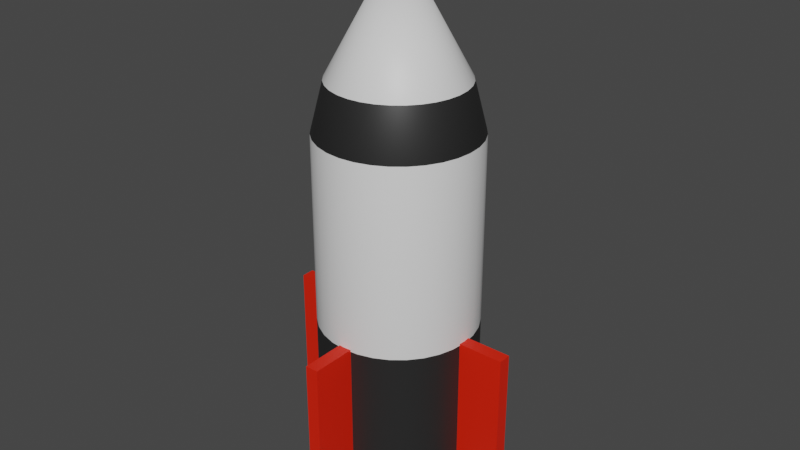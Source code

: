 # Source: Missile.blend  (saved by Blender 3.5.10; exported with 4.5.12 LTS)
import bpy
from mathutils import Matrix  # noqa: F401  (used for matrix-valued properties, if any)

bpy.ops.wm.read_factory_settings(use_empty=True)
scene = bpy.context.scene
scene.name = 'Scene'

# ---- collections
col_collection = bpy.data.collections.new('Collection'); scene.collection.children.link(col_collection)

# ---- materials (node trees are filled in below, after node groups)
mat_material = bpy.data.materials.new('Material')
mat_material.alpha_threshold = 0.0
mat_material.use_transparent_shadow = False
mat_material.roughness = 0.5
mat_material.line_color = (0.0, 0.0, 0.0, 1.0)
mat_material_001 = bpy.data.materials.new('Material.001')
mat_material_001.use_transparent_shadow = False
mat_material_002 = bpy.data.materials.new('Material.002')
mat_material_002.use_transparent_shadow = False

# ---- material node trees
mat_material.use_nodes = True; mat_material.node_tree.nodes.clear()
_N = mat_material.node_tree.nodes; _L = mat_material.node_tree.links
n0 = _N.new('ShaderNodeOutputMaterial'); n0.name = 'Material Output'; n0.location = (300, 300)
n1 = _N.new('ShaderNodeBsdfPrincipled'); n1.name = 'Principled BSDF'; n1.location = (10, 300)
n1.distribution = 'GGX'
n1.subsurface_method = 'RANDOM_WALK_SKIN'
n1.inputs[3].default_value = 1.45
n1.inputs[27].default_value = (0.0, 0.0, 0.0, 1.0)
n1.inputs[28].default_value = 1.0
_L.new(n1.outputs[0], n0.inputs[0])
n0.is_active_output = True
mat_material_001.use_nodes = True; mat_material_001.node_tree.nodes.clear()
_N = mat_material_001.node_tree.nodes; _L = mat_material_001.node_tree.links
n0 = _N.new('ShaderNodeBsdfPrincipled'); n0.name = 'Principled BSDF'; n0.location = (10, 300)
n0.distribution = 'GGX'
n0.subsurface_method = 'RANDOM_WALK_SKIN'
n0.inputs[0].default_value = (0.01885, 0.01885, 0.01885, 1.0)
n0.inputs[3].default_value = 1.45
n0.inputs[27].default_value = (0.0, 0.0, 0.0, 1.0)
n0.inputs[28].default_value = 1.0
n1 = _N.new('ShaderNodeOutputMaterial'); n1.name = 'Material Output'; n1.location = (300, 300)
_L.new(n0.outputs[0], n1.inputs[0])
n1.is_active_output = True
mat_material_002.use_nodes = True; mat_material_002.node_tree.nodes.clear()
_N = mat_material_002.node_tree.nodes; _L = mat_material_002.node_tree.links
n0 = _N.new('ShaderNodeBsdfPrincipled'); n0.name = 'Principled BSDF'; n0.location = (10, 300)
n0.distribution = 'GGX'
n0.subsurface_method = 'RANDOM_WALK_SKIN'
n0.inputs[0].default_value = (0.8, 0.01421, 0.0, 1.0)
n0.inputs[3].default_value = 1.45
n0.inputs[27].default_value = (0.0, 0.0, 0.0, 1.0)
n0.inputs[28].default_value = 1.0
n1 = _N.new('ShaderNodeOutputMaterial'); n1.name = 'Material Output'; n1.location = (300, 300)
_L.new(n0.outputs[0], n1.inputs[0])
n1.is_active_output = True

# ---- world
world_world = bpy.data.worlds.new('World'); scene.world = world_world
world_world.use_nodes = True; world_world.node_tree.nodes.clear()
_N = world_world.node_tree.nodes; _L = world_world.node_tree.links
n0 = _N.new('ShaderNodeOutputWorld'); n0.name = 'World Output'; n0.location = (300, 300)
n1 = _N.new('ShaderNodeBackground'); n1.name = 'Background'; n1.location = (10, 300)
n1.inputs[0].default_value = (0.05088, 0.05088, 0.05088, 1.0)
_L.new(n1.outputs[0], n0.inputs[0])
n0.is_active_output = True
world_world.color = (0.05088, 0.05088, 0.05088)
world_world.use_sun_shadow = False
world_world.sun_shadow_jitter_overblur = 0.0

# ---- meshes
me_cube = bpy.data.meshes.new('Cube')
me_cube.from_pydata([(0.2723, 0.6574, -2.409), (0.1388, 0.6979, -2.409), (0.0, 0.7115, -2.409), (0.3953, 0.5916, -2.409), (0.5031, 0.5031, -2.409), (0.5916, 0.3953, -2.409), (0.6574, 0.2723, -2.409), (0.6979, 0.1388, -2.409), (0.7115, 0.0, -2.409), (0.6979, -0.1388, -2.409), (0.6574, -0.2723, -2.409), (0.5916, -0.3953, -2.409), (0.5031, -0.5031, -2.409), (0.3953, -0.5916, -2.409), (0.2723, -0.6574, -2.409), (0.1388, -0.6979, -2.409), (0.0, -0.7115, -2.409), (-0.1388, -0.6979, -2.409), (-0.2723, -0.6574, -2.409), (-0.3953, -0.5916, -2.409), (-0.5031, -0.5031, -2.409), (-0.5916, -0.3953, -2.409), (-0.6574, -0.2723, -2.409), (-0.6979, -0.1388, -2.409), (-0.7115, 0.0, -2.409), (-0.6979, 0.1388, -2.409), (-0.6574, 0.2723, -2.409), (-0.5916, 0.3953, -2.409), (-0.5031, 0.5031, -2.409), (-0.3953, 0.5916, -2.409), (-0.2723, 0.6574, -2.409), (-0.1388, 0.6979, -2.409), (3.446e-08, 1.49e-08, 4.283), (0.1951, 0.9808, 2.123), (0.1642, 0.8255, 2.743), (0.0, 1.0, 2.123), (5.455e-09, 0.8417, 2.743), (0.3221, 0.7776, 2.743), (0.3827, 0.9239, 2.123), (0.4676, 0.6999, 2.743), (0.5556, 0.8315, 2.123), (0.5952, 0.5952, 2.743), (0.7071, 0.7071, 2.123), (0.6999, 0.4676, 2.743), (0.8315, 0.5556, 2.123), (0.7776, 0.3221, 2.743), (0.9239, 0.3827, 2.123), (0.8255, 0.1642, 2.743), (0.9808, 0.1951, 2.123), (0.8417, 2.359e-09, 2.743), (1.0, 0.0, 2.123), (0.8255, -0.1642, 2.743), (0.9808, -0.1951, 2.123), (0.7776, -0.3221, 2.743), (0.9239, -0.3827, 2.123), (0.6999, -0.4676, 2.743), (0.8315, -0.5556, 2.123), (0.5952, -0.5952, 2.743), (0.7071, -0.7071, 2.123), (0.4676, -0.6999, 2.743), (0.5556, -0.8315, 2.123), (0.3221, -0.7776, 2.743), (0.3827, -0.9239, 2.123), (0.1642, -0.8255, 2.743), (0.1951, -0.9808, 2.123), (5.455e-09, -0.8417, 2.743), (0.0, -1.0, 2.123), (-0.1642, -0.8255, 2.743), (-0.1951, -0.9808, 2.123), (-0.3221, -0.7776, 2.743), (-0.3827, -0.9239, 2.123), (-0.4676, -0.6999, 2.743), (-0.5556, -0.8315, 2.123), (-0.5952, -0.5952, 2.743), (-0.7071, -0.7071, 2.123), (-0.6999, -0.4676, 2.743), (-0.8315, -0.5556, 2.123), (-0.7776, -0.3221, 2.743), (-0.9239, -0.3827, 2.123), (-0.8255, -0.1642, 2.743), (-0.9808, -0.1951, 2.123), (-0.8417, 2.359e-09, 2.743), (-1.0, 0.0, 2.123), (-0.8255, 0.1642, 2.743), (-0.9808, 0.1951, 2.123), (-0.7776, 0.3221, 2.743), (-0.9239, 0.3827, 2.123), (-0.6999, 0.4676, 2.743), (-0.8315, 0.5556, 2.123), (-0.5952, 0.5952, 2.743), (-0.7071, 0.7071, 2.123), (-0.4676, 0.6999, 2.743), (-0.5556, 0.8315, 2.123), (-0.3221, 0.7776, 2.743), (-0.3827, 0.9239, 2.123), (-0.1642, 0.8255, 2.743), (-0.1951, 0.9808, 2.123), (0.1951, 0.9808, -2.203), (0.1951, 0.9808, -0.293), (0.3827, 0.9239, -0.293), (0.3827, 0.9239, -2.203), (0.0, 1.0, -2.203), (0.0, 1.0, -0.293), (-0.1951, 0.9808, -2.203), (-0.1951, 0.9808, -0.293), (0.5556, 0.8315, -0.293), (0.5556, 0.8315, -2.203), (0.7071, 0.7071, -0.293), (0.7071, 0.7071, -2.203), (0.8315, 0.5556, -0.293), (0.8315, 0.5556, -2.203), (0.9239, 0.3827, -0.293), (0.9239, 0.3827, -2.203), (0.9808, 0.1951, -0.293), (0.9808, 0.1951, -2.203), (1.0, 0.0, -0.293), (1.0, 0.0, -2.203), (0.9808, -0.1951, -0.293), (0.9808, -0.1951, -2.203), (0.9239, -0.3827, -0.293), (0.9239, -0.3827, -2.203), (0.8315, -0.5556, -0.293), (0.8315, -0.5556, -2.203), (0.7071, -0.7071, -0.293), (0.7071, -0.7071, -2.203), (0.5556, -0.8315, -0.293), (0.5556, -0.8315, -2.203), (0.3827, -0.9239, -0.293), (0.3827, -0.9239, -2.203), (0.1951, -0.9808, -0.293), (0.1951, -0.9808, -2.203), (0.0, -1.0, -0.293), (0.0, -1.0, -2.203), (-0.1951, -0.9808, -0.293), (-0.1951, -0.9808, -2.203), (-0.3827, -0.9239, -0.293), (-0.3827, -0.9239, -2.203), (-0.5556, -0.8315, -0.293), (-0.5556, -0.8315, -2.203), (-0.7071, -0.7071, -0.293), (-0.7071, -0.7071, -2.203), (-0.8315, -0.5556, -0.293), (-0.8315, -0.5556, -2.203), (-0.9239, -0.3827, -0.293), (-0.9239, -0.3827, -2.203), (-0.9808, -0.1951, -0.293), (-0.9808, -0.1951, -2.203), (-1.0, 0.0, -0.293), (-1.0, 0.0, -2.203), (-0.9808, 0.1951, -0.293), (-0.9808, 0.1951, -2.203), (-0.9239, 0.3827, -0.293), (-0.9239, 0.3827, -2.203), (-0.8315, 0.5556, -0.293), (-0.8315, 0.5556, -2.203), (-0.7071, 0.7071, -0.293), (-0.7071, 0.7071, -2.203), (-0.5556, 0.8315, -0.293), (-0.5556, 0.8315, -2.203), (-0.3827, 0.9239, -0.293), (-0.3827, 0.9239, -2.203), (0.0, 1.0, -2.409), (0.1951, 0.9808, -2.409), (0.3827, 0.9239, -2.409), (0.5556, 0.8315, -2.409), (0.7071, 0.7071, -2.409), (0.8315, 0.5556, -2.409), (0.9239, 0.3827, -2.409), (0.9808, 0.1951, -2.409), (1.0, 0.0, -2.409), (0.9808, -0.1951, -2.409), (0.9239, -0.3827, -2.409), (0.8315, -0.5556, -2.409), (0.7071, -0.7071, -2.409), (0.5556, -0.8315, -2.409), (0.3827, -0.9239, -2.409), (0.1951, -0.9808, -2.409), (0.0, -1.0, -2.409), (-0.1951, -0.9808, -2.409), (-0.3827, -0.9239, -2.409), (-0.5556, -0.8315, -2.409), (-0.7071, -0.7071, -2.409), (-0.8315, -0.5556, -2.409), (-0.9239, -0.3827, -2.409), (-0.9808, -0.1951, -2.409), (-1.0, 0.0, -2.409), (-0.9808, 0.1951, -2.409), (-0.9239, 0.3827, -2.409), (-0.8315, 0.5556, -2.409), (-0.7071, 0.7071, -2.409), (-0.5556, 0.8315, -2.409), (-0.3827, 0.9239, -2.409), (-0.1951, 0.9808, -2.409), (-9.641e-09, 0.7115, -2.292), (0.1388, 0.6979, -2.292), (0.2723, 0.6574, -2.292), (0.3953, 0.5916, -2.292), (0.5031, 0.5031, -2.292), (0.5916, 0.3953, -2.292), (0.6574, 0.2723, -2.292), (0.6979, 0.1388, -2.292), (0.7115, 0.0, -2.292), (0.6979, -0.1388, -2.292), (0.6574, -0.2723, -2.292), (0.5916, -0.3953, -2.292), (0.5031, -0.5031, -2.292), (0.3953, -0.5916, -2.292), (0.2723, -0.6574, -2.292), (0.1388, -0.6979, -2.292), (-9.641e-09, -0.7115, -2.292), (-0.1388, -0.6979, -2.292), (-0.2723, -0.6574, -2.292), (-0.3953, -0.5916, -2.292), (-0.5031, -0.5031, -2.292), (-0.5916, -0.3953, -2.292), (-0.6574, -0.2723, -2.292), (-0.6979, -0.1388, -2.292), (-0.7115, 0.0, -2.292), (-0.6979, 0.1388, -2.292), (-0.6574, 0.2723, -2.292), (-0.5916, 0.3953, -2.292), (-0.5031, 0.5031, -2.292), (-0.3953, 0.5916, -2.292), (-0.2723, 0.6574, -2.292), (-0.1388, 0.6979, -2.292)], [], [(104, 96, 35, 102), (34, 36, 32), (39, 37, 32), (41, 39, 32), (43, 41, 32), (45, 43, 32), (47, 45, 32), (49, 47, 32), (51, 49, 32), (53, 51, 32), (55, 53, 32), (57, 55, 32), (59, 57, 32), (61, 59, 32), (63, 61, 32), (65, 63, 32), (67, 65, 32), (69, 67, 32), (71, 69, 32), (73, 71, 32), (75, 73, 32), (77, 75, 32), (79, 77, 32), (81, 79, 32), (83, 81, 32), (85, 83, 32), (87, 85, 32), (89, 87, 32), (91, 89, 32), (93, 91, 32), (147, 82, 84, 149), (95, 93, 32), (36, 95, 32), (4, 5, 198, 197), (121, 56, 58, 123), (139, 74, 76, 141), (157, 92, 94, 159), (113, 48, 50, 115), (131, 66, 68, 133), (149, 84, 86, 151), (105, 40, 42, 107), (123, 58, 60, 125), (141, 76, 78, 143), (159, 94, 96, 104), (115, 50, 52, 117), (133, 68, 70, 135), (151, 86, 88, 153), (107, 42, 44, 109), (125, 60, 62, 127), (143, 78, 80, 145), (117, 52, 54, 119), (135, 70, 72, 137), (153, 88, 90, 155), (98, 33, 38, 99), (109, 44, 46, 111), (127, 62, 64, 129), (145, 80, 82, 147), (99, 38, 40, 105), (102, 35, 33, 98), (119, 54, 56, 121), (137, 72, 74, 139), (155, 90, 92, 157), (111, 46, 48, 113), (129, 64, 66, 131), (38, 33, 34, 37), (33, 35, 36, 34), (40, 38, 37, 39), (42, 40, 39, 41), (44, 42, 41, 43), (46, 44, 43, 45), (48, 46, 45, 47), (50, 48, 47, 49), (52, 50, 49, 51), (54, 52, 51, 53), (56, 54, 53, 55), (58, 56, 55, 57), (60, 58, 57, 59), (62, 60, 59, 61), (64, 62, 61, 63), (66, 64, 63, 65), (68, 66, 65, 67), (70, 68, 67, 69), (72, 70, 69, 71), (74, 72, 71, 73), (76, 74, 73, 75), (78, 76, 75, 77), (80, 78, 77, 79), (82, 80, 79, 81), (84, 82, 81, 83), (86, 84, 83, 85), (88, 86, 85, 87), (90, 88, 87, 89), (92, 90, 89, 91), (94, 92, 91, 93), (96, 94, 93, 95), (35, 96, 95, 36), (37, 34, 32), (176, 130, 132, 177), (130, 129, 131, 132), (167, 112, 114, 168), (112, 111, 113, 114), (189, 156, 158, 190), (156, 155, 157, 158), (180, 138, 140, 181), (138, 137, 139, 140), (171, 120, 122, 172), (120, 119, 121, 122), (161, 101, 97, 162), (101, 102, 98, 97), (163, 100, 106, 164), (100, 99, 105, 106), (184, 146, 148, 185), (146, 145, 147, 148), (175, 128, 130, 176), (128, 127, 129, 130), (166, 110, 112, 167), (110, 109, 111, 112), (162, 97, 100, 163), (97, 98, 99, 100), (188, 154, 156, 189), (154, 153, 155, 156), (179, 136, 138, 180), (136, 135, 137, 138), (170, 118, 120, 171), (118, 117, 119, 120), (183, 144, 146, 184), (144, 143, 145, 146), (174, 126, 128, 175), (126, 125, 127, 128), (165, 108, 110, 166), (108, 107, 109, 110), (187, 152, 154, 188), (152, 151, 153, 154), (178, 134, 136, 179), (134, 133, 135, 136), (169, 116, 118, 170), (116, 115, 117, 118), (191, 160, 103, 192), (160, 159, 104, 103), (182, 142, 144, 183), (142, 141, 143, 144), (173, 124, 126, 174), (124, 123, 125, 126), (164, 106, 108, 165), (106, 105, 107, 108), (186, 150, 152, 187), (150, 149, 151, 152), (177, 132, 134, 178), (132, 131, 133, 134), (168, 114, 116, 169), (114, 113, 115, 116), (190, 158, 160, 191), (158, 157, 159, 160), (181, 140, 142, 182), (140, 139, 141, 142), (172, 122, 124, 173), (122, 121, 123, 124), (185, 148, 150, 186), (148, 147, 149, 150), (192, 103, 101, 161), (103, 104, 102, 101), (1, 2, 161, 162), (0, 1, 162, 163), (3, 0, 163, 164), (4, 3, 164, 165), (5, 4, 165, 166), (6, 5, 166, 167), (7, 6, 167, 168), (8, 7, 168, 169), (9, 8, 169, 170), (10, 9, 170, 171), (11, 10, 171, 172), (12, 11, 172, 173), (13, 12, 173, 174), (14, 13, 174, 175), (15, 14, 175, 176), (16, 15, 176, 177), (17, 16, 177, 178), (18, 17, 178, 179), (19, 18, 179, 180), (20, 19, 180, 181), (21, 20, 181, 182), (22, 21, 182, 183), (23, 22, 183, 184), (24, 23, 184, 185), (25, 24, 185, 186), (26, 25, 186, 187), (27, 26, 187, 188), (28, 27, 188, 189), (29, 28, 189, 190), (30, 29, 190, 191), (31, 30, 191, 192), (2, 31, 192, 161), (194, 195, 196, 197, 198, 199, 200, 201, 202, 203, 204, 205, 206, 207, 208, 209, 210, 211, 212, 213, 214, 215, 216, 217, 218, 219, 220, 221, 222, 223, 224, 193), (31, 2, 193, 224), (18, 19, 212, 211), (5, 6, 199, 198), (19, 20, 213, 212), (6, 7, 200, 199), (20, 21, 214, 213), (7, 8, 201, 200), (21, 22, 215, 214), (8, 9, 202, 201), (22, 23, 216, 215), (9, 10, 203, 202), (23, 24, 217, 216), (10, 11, 204, 203), (24, 25, 218, 217), (11, 12, 205, 204), (25, 26, 219, 218), (12, 13, 206, 205), (26, 27, 220, 219), (13, 14, 207, 206), (2, 1, 194, 193), (27, 28, 221, 220), (14, 15, 208, 207), (1, 0, 195, 194), (28, 29, 222, 221), (15, 16, 209, 208), (0, 3, 196, 195), (29, 30, 223, 222), (16, 17, 210, 209), (3, 4, 197, 196), (30, 31, 224, 223), (17, 18, 211, 210)])
me_cube.polygons.foreach_set('use_smooth', [True] * 225)
me_cube.polygons.foreach_set('material_index', [0, 0, 0, 0, 0, 0, 0, 0, 0, 0, 0, 0, 0, 0, 0, 0, 0, 0, 0, 0, 0, 0, 0, 0, 0, 0, 0, 0, 0, 0, 0, 0, 0, 0, 0, 0, 0, 0, 0, 0, 0, 0, 0, 0, 0, 0, 0, 0, 0, 0, 0, 0, 0, 0, 0, 0, 0, 0, 0, 0, 0, 0, 0, 0, 1, 1, 1, 1, 1, 1, 1, 1, 1, 1, 1, 1, 1, 1, 1, 1, 1, 1, 1, 1, 1, 1, 1, 1, 1, 1, 1, 1, 1, 1, 1, 1, 0, 0, 1, 0, 1, 0, 1, 0, 1, 0, 1, 0, 1, 0, 1, 0, 1, 0, 1, 0, 1, 0, 1, 0, 1, 0, 1, 0, 1, 0, 1, 0, 1, 0, 1, 0, 1, 0, 1, 0, 1, 0, 1, 0, 1, 0, 1, 0, 1, 0, 1, 0, 1, 0, 1, 0, 1, 0, 1, 0, 1, 0, 1, 0, 1, 0, 0, 0, 0, 0, 0, 0, 0, 0, 0, 0, 0, 0, 0, 0, 0, 0, 0, 0, 0, 0, 0, 0, 0, 0, 0, 0, 0, 0, 0, 0, 0, 0, 0, 0, 0, 0, 0, 0, 0, 0, 0, 0, 0, 0, 0, 0, 0, 0, 0, 0, 0, 0, 0, 0, 0, 0, 0, 0, 0, 0, 0, 0, 0])
_uv = me_cube.uv_layers.new(name='UVMap')
_uv.uv.foreach_set('vector', [0.03125, 0.8107, 0.03125, 0.9661, 0.0, 0.9661, 0.0, 0.8107, 0.9688, 1.0, 0.9951, 1.0, 0.9688, 1.0, 0.9062, 1.0, 0.9326, 1.0, 0.9062, 1.0, 0.875, 1.0, 0.9013, 1.0, 0.875, 1.0, 0.8438, 1.0, 0.8701, 1.0, 0.8438, 1.0, 0.8125, 1.0, 0.8388, 1.0, 0.8125, 1.0, 0.7812, 1.0, 0.8076, 1.0, 0.7812, 1.0, 0.75, 1.0, 0.7763, 1.0, 0.75, 1.0, 0.7188, 1.0, 0.7451, 1.0, 0.7188, 1.0, 0.6875, 1.0, 0.7138, 1.0, 0.6875, 1.0, 0.6562, 1.0, 0.6826, 1.0, 0.6562, 1.0, 0.625, 1.0, 0.6513, 1.0, 0.625, 1.0, 0.5938, 1.0, 0.6201, 1.0, 0.5938, 1.0, 0.5625, 1.0, 0.5888, 1.0, 0.5625, 1.0, 0.5312, 1.0, 0.5576, 1.0, 0.5312, 1.0, 0.5, 1.0, 0.5263, 1.0, 0.5, 1.0, 0.4688, 1.0, 0.4951, 1.0, 0.4688, 1.0, 0.4375, 1.0, 0.4638, 1.0, 0.4375, 1.0, 0.4062, 1.0, 0.4326, 1.0, 0.4062, 1.0, 0.375, 1.0, 0.4013, 1.0, 0.375, 1.0, 0.3438, 1.0, 0.3701, 1.0, 0.3438, 1.0, 0.3125, 1.0, 0.3388, 1.0, 0.3125, 1.0, 0.2812, 1.0, 0.3076, 1.0, 0.2812, 1.0, 0.25, 1.0, 0.2763, 1.0, 0.25, 1.0, 0.2188, 1.0, 0.2451, 1.0, 0.2188, 1.0, 0.1875, 1.0, 0.2138, 1.0, 0.1875, 1.0, 0.1562, 1.0, 0.1826, 1.0, 0.1562, 1.0, 0.125, 1.0, 0.1513, 1.0, 0.125, 1.0, 0.09375, 1.0, 0.1201, 1.0, 0.09375, 1.0, 0.0625, 1.0, 0.0888, 1.0, 0.0625, 1.0, 0.25, 0.8107, 0.25, 0.9661, 0.2188, 0.9661, 0.2188, 0.8107, 0.03125, 1.0, 0.05755, 1.0, 0.03125, 1.0, 0.0, 1.0, 0.0263, 1.0, 0.0, 1.0, 0.8708, 0.3708, 0.892, 0.3449, 0.892, 0.3449, 0.8708, 0.3708, 0.6562, 0.8107, 0.6562, 0.9661, 0.625, 0.9661, 0.625, 0.8107, 0.375, 0.8107, 0.375, 0.9661, 0.3438, 0.9661, 0.3438, 0.8107, 0.09375, 0.8107, 0.09375, 0.9661, 0.0625, 0.9661, 0.0625, 0.8107, 0.7812, 0.8107, 0.7812, 0.9661, 0.75, 0.9661, 0.75, 0.8107, 0.5, 0.8107, 0.5, 0.9661, 0.4688, 0.9661, 0.4687, 0.8107, 0.2188, 0.8107, 0.2188, 0.9661, 0.1875, 0.9661, 0.1875, 0.8107, 0.9062, 0.8107, 0.9062, 0.9661, 0.875, 0.9661, 0.875, 0.8107, 0.625, 0.8107, 0.625, 0.9661, 0.5938, 0.9661, 0.5938, 0.8107, 0.3438, 0.8107, 0.3438, 0.9661, 0.3125, 0.9661, 0.3125, 0.8107, 0.0625, 0.8107, 0.0625, 0.9661, 0.03125, 0.9661, 0.03125, 0.8107, 0.75, 0.8107, 0.75, 0.9661, 0.7188, 0.9661, 0.7188, 0.8107, 0.4687, 0.8107, 0.4688, 0.9661, 0.4375, 0.9661, 0.4375, 0.8107, 0.1875, 0.8107, 0.1875, 0.9661, 0.1562, 0.9661, 0.1562, 0.8107, 0.875, 0.8107, 0.875, 0.9661, 0.8438, 0.9661, 0.8437, 0.8107, 0.5938, 0.8107, 0.5938, 0.9661, 0.5625, 0.9661, 0.5625, 0.8107, 0.3125, 0.8107, 0.3125, 0.9661, 0.2812, 0.9661, 0.2812, 0.8107, 0.7188, 0.8107, 0.7188, 0.9661, 0.6875, 0.9661, 0.6875, 0.8107, 0.4375, 0.8107, 0.4375, 0.9661, 0.4062, 0.9661, 0.4062, 0.8107, 0.1562, 0.8107, 0.1562, 0.9661, 0.125, 0.9661, 0.125, 0.8107, 0.9688, 0.8107, 0.9688, 0.9661, 0.9375, 0.9661, 0.9375, 0.8107, 0.8437, 0.8107, 0.8438, 0.9661, 0.8125, 0.9661, 0.8125, 0.8107, 0.5625, 0.8107, 0.5625, 0.9661, 0.5312, 0.9661, 0.5312, 0.8107, 0.2812, 0.8107, 0.2812, 0.9661, 0.25, 0.9661, 0.25, 0.8107, 0.9375, 0.8107, 0.9375, 0.9661, 0.9063, 0.9661, 0.9062, 0.8107, 1.0, 0.8107, 1.0, 0.9661, 0.9688, 0.9661, 0.9688, 0.8107, 0.6875, 0.8107, 0.6875, 0.9661, 0.6563, 0.9661, 0.6562, 0.8107, 0.4062, 0.8107, 0.4062, 0.9661, 0.375, 0.9661, 0.375, 0.8107, 0.125, 0.8107, 0.125, 0.9661, 0.09375, 0.9661, 0.09375, 0.8107, 0.8125, 0.8107, 0.8125, 0.9661, 0.7813, 0.9661, 0.7812, 0.8107, 0.5312, 0.8107, 0.5312, 0.9661, 0.5, 0.9661, 0.5, 0.8107, 0.9375, 0.9661, 0.9688, 0.9661, 0.9638, 1.0, 0.9375, 1.0, 0.9688, 0.9661, 1.0, 0.9661, 0.9951, 1.0, 0.9688, 1.0, 0.9063, 0.9661, 0.9375, 0.9661, 0.9326, 1.0, 0.9062, 1.0, 0.875, 0.9661, 0.9062, 0.9661, 0.9013, 1.0, 0.875, 1.0, 0.8438, 0.9661, 0.875, 0.9661, 0.8701, 1.0, 0.8438, 1.0, 0.8125, 0.9661, 0.8438, 0.9661, 0.8388, 1.0, 0.8125, 1.0, 0.7813, 0.9661, 0.8125, 0.9661, 0.8076, 1.0, 0.7812, 1.0, 0.75, 0.9661, 0.7812, 0.9661, 0.7763, 1.0, 0.75, 1.0, 0.7188, 0.9661, 0.75, 0.9661, 0.7451, 1.0, 0.7188, 1.0, 0.6875, 0.9661, 0.7188, 0.9661, 0.7138, 1.0, 0.6875, 1.0, 0.6563, 0.9661, 0.6875, 0.9661, 0.6826, 1.0, 0.6562, 1.0, 0.625, 0.9661, 0.6562, 0.9661, 0.6513, 1.0, 0.625, 1.0, 0.5938, 0.9661, 0.625, 0.9661, 0.6201, 1.0, 0.5938, 1.0, 0.5625, 0.9661, 0.5938, 0.9661, 0.5888, 1.0, 0.5625, 1.0, 0.5312, 0.9661, 0.5625, 0.9661, 0.5576, 1.0, 0.5312, 1.0, 0.5, 0.9661, 0.5312, 0.9661, 0.5263, 1.0, 0.5, 1.0, 0.4688, 0.9661, 0.5, 0.9661, 0.4951, 1.0, 0.4688, 1.0, 0.4375, 0.9661, 0.4688, 0.9661, 0.4638, 1.0, 0.4375, 1.0, 0.4062, 0.9661, 0.4375, 0.9661, 0.4326, 1.0, 0.4062, 1.0, 0.375, 0.9661, 0.4062, 0.9661, 0.4013, 1.0, 0.375, 1.0, 0.3438, 0.9661, 0.375, 0.9661, 0.3701, 1.0, 0.3438, 1.0, 0.3125, 0.9661, 0.3438, 0.9661, 0.3388, 1.0, 0.3125, 1.0, 0.2812, 0.9661, 0.3125, 0.9661, 0.3076, 1.0, 0.2812, 1.0, 0.25, 0.9661, 0.2812, 0.9661, 0.2763, 1.0, 0.25, 1.0, 0.2188, 0.9661, 0.25, 0.9661, 0.2451, 1.0, 0.2188, 1.0, 0.1875, 0.9661, 0.2188, 0.9661, 0.2138, 1.0, 0.1875, 1.0, 0.1562, 0.9661, 0.1875, 0.9661, 0.1826, 1.0, 0.1562, 1.0, 0.125, 0.9661, 0.1562, 0.9661, 0.1513, 1.0, 0.125, 1.0, 0.09375, 0.9661, 0.125, 0.9661, 0.1201, 1.0, 0.09375, 1.0, 0.0625, 0.9661, 0.09375, 0.9661, 0.0888, 1.0, 0.0625, 1.0, 0.03125, 0.9661, 0.0625, 0.9661, 0.05755, 1.0, 0.03125, 1.0, 0.0, 0.9661, 0.03125, 0.9661, 0.0263, 1.0, 0.0, 1.0, 0.9375, 1.0, 0.9638, 1.0, 0.9375, 1.0, 0.5312, 0.5, 0.5312, 0.6554, 0.5, 0.6554, 0.5, 0.5, 0.5312, 0.6554, 0.5312, 0.8107, 0.5, 0.8107, 0.5, 0.6554, 0.8125, 0.5, 0.8125, 0.6554, 0.7812, 0.6554, 0.7812, 0.5, 0.8125, 0.6554, 0.8125, 0.8107, 0.7812, 0.8107, 0.7812, 0.6554, 0.125, 0.5, 0.125, 0.6554, 0.09375, 0.6554, 0.09375, 0.5, 0.125, 0.6554, 0.125, 0.8107, 0.09375, 0.8107, 0.09375, 0.6554, 0.4062, 0.5, 0.4062, 0.6554, 0.375, 0.6554, 0.375, 0.5, 0.4062, 0.6554, 0.4062, 0.8107, 0.375, 0.8107, 0.375, 0.6554, 0.6875, 0.5, 0.6875, 0.6554, 0.6562, 0.6554, 0.6562, 0.5, 0.6875, 0.6554, 0.6875, 0.8107, 0.6562, 0.8107, 0.6562, 0.6554, 1.0, 0.5, 1.0, 0.6554, 0.9688, 0.6554, 0.9688, 0.5, 1.0, 0.6554, 1.0, 0.8107, 0.9688, 0.8107, 0.9688, 0.6554, 0.9375, 0.5, 0.9375, 0.6554, 0.9062, 0.6554, 0.9062, 0.5, 0.9375, 0.6554, 0.9375, 0.8107, 0.9062, 0.8107, 0.9062, 0.6554, 0.2812, 0.5, 0.2812, 0.6554, 0.25, 0.6554, 0.25, 0.5, 0.2812, 0.6554, 0.2812, 0.8107, 0.25, 0.8107, 0.25, 0.6554, 0.5625, 0.5, 0.5625, 0.6554, 0.5312, 0.6554, 0.5312, 0.5, 0.5625, 0.6554, 0.5625, 0.8107, 0.5312, 0.8107, 0.5312, 0.6554, 0.8438, 0.5, 0.8438, 0.6554, 0.8125, 0.6554, 0.8125, 0.5, 0.8438, 0.6554, 0.8437, 0.8107, 0.8125, 0.8107, 0.8125, 0.6554, 0.9688, 0.5, 0.9688, 0.6554, 0.9375, 0.6554, 0.9375, 0.5, 0.9688, 0.6554, 0.9688, 0.8107, 0.9375, 0.8107, 0.9375, 0.6554, 0.1562, 0.5, 0.1562, 0.6554, 0.125, 0.6554, 0.125, 0.5, 0.1562, 0.6554, 0.1562, 0.8107, 0.125, 0.8107, 0.125, 0.6554, 0.4375, 0.5, 0.4375, 0.6554, 0.4062, 0.6554, 0.4062, 0.5, 0.4375, 0.6554, 0.4375, 0.8107, 0.4062, 0.8107, 0.4062, 0.6554, 0.7188, 0.5, 0.7188, 0.6554, 0.6875, 0.6554, 0.6875, 0.5, 0.7188, 0.6554, 0.7188, 0.8107, 0.6875, 0.8107, 0.6875, 0.6554, 0.3125, 0.5, 0.3125, 0.6554, 0.2812, 0.6554, 0.2812, 0.5, 0.3125, 0.6554, 0.3125, 0.8107, 0.2812, 0.8107, 0.2812, 0.6554, 0.5938, 0.5, 0.5938, 0.6554, 0.5625, 0.6554, 0.5625, 0.5, 0.5938, 0.6554, 0.5938, 0.8107, 0.5625, 0.8107, 0.5625, 0.6554, 0.875, 0.5, 0.875, 0.6554, 0.8438, 0.6554, 0.8438, 0.5, 0.875, 0.6554, 0.875, 0.8107, 0.8437, 0.8107, 0.8438, 0.6554, 0.1875, 0.5, 0.1875, 0.6554, 0.1562, 0.6554, 0.1562, 0.5, 0.1875, 0.6554, 0.1875, 0.8107, 0.1562, 0.8107, 0.1562, 0.6554, 0.4688, 0.5, 0.4688, 0.6554, 0.4375, 0.6554, 0.4375, 0.5, 0.4688, 0.6554, 0.4687, 0.8107, 0.4375, 0.8107, 0.4375, 0.6554, 0.75, 0.5, 0.75, 0.6554, 0.7188, 0.6554, 0.7188, 0.5, 0.75, 0.6554, 0.75, 0.8107, 0.7188, 0.8107, 0.7188, 0.6554, 0.0625, 0.5, 0.0625, 0.6554, 0.03125, 0.6554, 0.03125, 0.5, 0.0625, 0.6554, 0.0625, 0.8107, 0.03125, 0.8107, 0.03125, 0.6554, 0.3438, 0.5, 0.3438, 0.6554, 0.3125, 0.6554, 0.3125, 0.5, 0.3438, 0.6554, 0.3438, 0.8107, 0.3125, 0.8107, 0.3125, 0.6554, 0.625, 0.5, 0.625, 0.6554, 0.5938, 0.6554, 0.5938, 0.5, 0.625, 0.6554, 0.625, 0.8107, 0.5938, 0.8107, 0.5938, 0.6554, 0.9062, 0.5, 0.9062, 0.6554, 0.875, 0.6554, 0.875, 0.5, 0.9062, 0.6554, 0.9062, 0.8107, 0.875, 0.8107, 0.875, 0.6554, 0.2188, 0.5, 0.2188, 0.6554, 0.1875, 0.6554, 0.1875, 0.5, 0.2188, 0.6554, 0.2188, 0.8107, 0.1875, 0.8107, 0.1875, 0.6554, 0.5, 0.5, 0.5, 0.6554, 0.4688, 0.6554, 0.4688, 0.5, 0.5, 0.6554, 0.5, 0.8107, 0.4687, 0.8107, 0.4688, 0.6554, 0.7812, 0.5, 0.7812, 0.6554, 0.75, 0.6554, 0.75, 0.5, 0.7812, 0.6554, 0.7812, 0.8107, 0.75, 0.8107, 0.75, 0.6554, 0.09375, 0.5, 0.09375, 0.6554, 0.0625, 0.6554, 0.0625, 0.5, 0.09375, 0.6554, 0.09375, 0.8107, 0.0625, 0.8107, 0.0625, 0.6554, 0.375, 0.5, 0.375, 0.6554, 0.3438, 0.6554, 0.3438, 0.5, 0.375, 0.6554, 0.375, 0.8107, 0.3438, 0.8107, 0.3438, 0.6554, 0.6562, 0.5, 0.6562, 0.6554, 0.625, 0.6554, 0.625, 0.5, 0.6562, 0.6554, 0.6562, 0.8107, 0.625, 0.8107, 0.625, 0.6554, 0.25, 0.5, 0.25, 0.6554, 0.2188, 0.6554, 0.2188, 0.5, 0.25, 0.6554, 0.25, 0.8107, 0.2188, 0.8107, 0.2188, 0.6554, 0.03125, 0.5, 0.03125, 0.6554, 0.0, 0.6554, 0.0, 0.5, 0.03125, 0.6554, 0.03125, 0.8107, 0.0, 0.8107, 0.0, 0.6554, 0.7833, 0.4175, 0.75, 0.4208, 0.75, 0.49, 0.7968, 0.4854, 0.8153, 0.4078, 0.7833, 0.4175, 0.7968, 0.4854, 0.8418, 0.4717, 0.8449, 0.392, 0.8153, 0.4078, 0.8418, 0.4717, 0.8833, 0.4496, 0.8708, 0.3708, 0.8449, 0.392, 0.8833, 0.4496, 0.9197, 0.4197, 0.892, 0.3449, 0.8708, 0.3708, 0.9197, 0.4197, 0.9496, 0.3833, 0.9078, 0.3154, 0.892, 0.3449, 0.9496, 0.3833, 0.9717, 0.3418, 0.9175, 0.2833, 0.9078, 0.3154, 0.9717, 0.3418, 0.9854, 0.2968, 0.9208, 0.25, 0.9175, 0.2833, 0.9854, 0.2968, 0.99, 0.25, 0.9175, 0.2167, 0.9208, 0.25, 0.99, 0.25, 0.9854, 0.2032, 0.9078, 0.1847, 0.9175, 0.2167, 0.9854, 0.2032, 0.9717, 0.1582, 0.892, 0.1551, 0.9078, 0.1847, 0.9717, 0.1582, 0.9496, 0.1167, 0.8708, 0.1292, 0.892, 0.1551, 0.9496, 0.1167, 0.9197, 0.08029, 0.8449, 0.108, 0.8708, 0.1292, 0.9197, 0.08029, 0.8833, 0.05045, 0.8153, 0.09223, 0.8449, 0.108, 0.8833, 0.05045, 0.8418, 0.02827, 0.7833, 0.08251, 0.8153, 0.09223, 0.8418, 0.02827, 0.7968, 0.01461, 0.75, 0.07923, 0.7833, 0.08251, 0.7968, 0.01461, 0.75, 0.01, 0.7167, 0.08251, 0.75, 0.07923, 0.75, 0.01, 0.7032, 0.01461, 0.6846, 0.09223, 0.7167, 0.08251, 0.7032, 0.01461, 0.6582, 0.02827, 0.6551, 0.108, 0.6846, 0.09223, 0.6582, 0.02827, 0.6167, 0.05045, 0.6292, 0.1292, 0.6551, 0.108, 0.6167, 0.05045, 0.5803, 0.08029, 0.608, 0.1551, 0.6292, 0.1292, 0.5803, 0.08029, 0.5504, 0.1167, 0.5922, 0.1847, 0.608, 0.1551, 0.5504, 0.1167, 0.5283, 0.1582, 0.5825, 0.2167, 0.5922, 0.1847, 0.5283, 0.1582, 0.5146, 0.2032, 0.5792, 0.25, 0.5825, 0.2167, 0.5146, 0.2032, 0.51, 0.25, 0.5825, 0.2833, 0.5792, 0.25, 0.51, 0.25, 0.5146, 0.2968, 0.5922, 0.3154, 0.5825, 0.2833, 0.5146, 0.2968, 0.5283, 0.3418, 0.608, 0.3449, 0.5922, 0.3154, 0.5283, 0.3418, 0.5504, 0.3833, 0.6292, 0.3708, 0.608, 0.3449, 0.5504, 0.3833, 0.5803, 0.4197, 0.6551, 0.392, 0.6292, 0.3708, 0.5803, 0.4197, 0.6167, 0.4496, 0.6846, 0.4078, 0.6551, 0.392, 0.6167, 0.4496, 0.6582, 0.4717, 0.7167, 0.4175, 0.6846, 0.4078, 0.6582, 0.4717, 0.7032, 0.4854, 0.75, 0.4208, 0.7167, 0.4175, 0.7032, 0.4854, 0.75, 0.49, 0.7833, 0.4175, 0.8153, 0.4078, 0.8449, 0.392, 0.8708, 0.3708, 0.892, 0.3449, 0.9078, 0.3154, 0.9175, 0.2833, 0.9208, 0.25, 0.9175, 0.2167, 0.9078, 0.1847, 0.892, 0.1551, 0.8708, 0.1292, 0.8449, 0.108, 0.8153, 0.09223, 0.7833, 0.08251, 0.75, 0.07923, 0.7167, 0.08251, 0.6846, 0.09223, 0.6551, 0.108, 0.6292, 0.1292, 0.608, 0.1551, 0.5922, 0.1847, 0.5825, 0.2167, 0.5792, 0.25, 0.5825, 0.2833, 0.5922, 0.3154, 0.608, 0.3449, 0.6292, 0.3708, 0.6551, 0.392, 0.6846, 0.4078, 0.7167, 0.4175, 0.75, 0.4208, 0.7167, 0.4175, 0.75, 0.4208, 0.75, 0.4208, 0.7167, 0.4175, 0.6846, 0.09223, 0.6551, 0.108, 0.6551, 0.108, 0.6846, 0.09223, 0.892, 0.3449, 0.9078, 0.3154, 0.9078, 0.3154, 0.892, 0.3449, 0.6551, 0.108, 0.6292, 0.1292, 0.6292, 0.1292, 0.6551, 0.108, 0.9078, 0.3154, 0.9175, 0.2833, 0.9175, 0.2833, 0.9078, 0.3154, 0.6292, 0.1292, 0.608, 0.1551, 0.608, 0.1551, 0.6292, 0.1292, 0.9175, 0.2833, 0.9208, 0.25, 0.9208, 0.25, 0.9175, 0.2833, 0.608, 0.1551, 0.5922, 0.1847, 0.5922, 0.1847, 0.608, 0.1551, 0.9208, 0.25, 0.9175, 0.2167, 0.9175, 0.2167, 0.9208, 0.25, 0.5922, 0.1847, 0.5825, 0.2167, 0.5825, 0.2167, 0.5922, 0.1847, 0.9175, 0.2167, 0.9078, 0.1847, 0.9078, 0.1847, 0.9175, 0.2167, 0.5825, 0.2167, 0.5792, 0.25, 0.5792, 0.25, 0.5825, 0.2167, 0.9078, 0.1847, 0.892, 0.1551, 0.892, 0.1551, 0.9078, 0.1847, 0.5792, 0.25, 0.5825, 0.2833, 0.5825, 0.2833, 0.5792, 0.25, 0.892, 0.1551, 0.8708, 0.1292, 0.8708, 0.1292, 0.892, 0.1551, 0.5825, 0.2833, 0.5922, 0.3154, 0.5922, 0.3154, 0.5825, 0.2833, 0.8708, 0.1292, 0.8449, 0.108, 0.8449, 0.108, 0.8708, 0.1292, 0.5922, 0.3154, 0.608, 0.3449, 0.608, 0.3449, 0.5922, 0.3154, 0.8449, 0.108, 0.8153, 0.09223, 0.8153, 0.09223, 0.8449, 0.108, 0.75, 0.4208, 0.7833, 0.4175, 0.7833, 0.4175, 0.75, 0.4208, 0.608, 0.3449, 0.6292, 0.3708, 0.6292, 0.3708, 0.608, 0.3449, 0.8153, 0.09223, 0.7833, 0.08251, 0.7833, 0.08251, 0.8153, 0.09223, 0.7833, 0.4175, 0.8153, 0.4078, 0.8153, 0.4078, 0.7833, 0.4175, 0.6292, 0.3708, 0.6551, 0.392, 0.6551, 0.392, 0.6292, 0.3708, 0.7833, 0.08251, 0.75, 0.07923, 0.75, 0.07923, 0.7833, 0.08251, 0.8153, 0.4078, 0.8449, 0.392, 0.8449, 0.392, 0.8153, 0.4078, 0.6551, 0.392, 0.6846, 0.4078, 0.6846, 0.4078, 0.6551, 0.392, 0.75, 0.07923, 0.7167, 0.08251, 0.7167, 0.08251, 0.75, 0.07923, 0.8449, 0.392, 0.8708, 0.3708, 0.8708, 0.3708, 0.8449, 0.392, 0.6846, 0.4078, 0.7167, 0.4175, 0.7167, 0.4175, 0.6846, 0.4078, 0.7167, 0.08251, 0.6846, 0.09223, 0.6846, 0.09223, 0.7167, 0.08251])
me_cube.materials.append(mat_material)
me_cube.materials.append(mat_material_001)
me_cube.materials.append(None)
me_cube.use_mirror_vertex_groups = False
me_cube.update()
me_plane = bpy.data.meshes.new('Plane')
me_plane.from_pydata([(-1.0, 1.11, 0.1005), (1.0, 1.11, 0.1005), (-1.0, -1.11, 0.1005), (1.0, -1.11, 0.1005), (-1.0, 1.11, -0.06527), (1.0, 1.11, -0.06527), (-1.0, -1.11, -0.06527), (1.0, -1.11, -0.06527)], [], [(0, 2, 3, 1), (4, 5, 7, 6), (3, 2, 6, 7), (0, 1, 5, 4), (1, 3, 7, 5), (2, 0, 4, 6)])
_uv = me_plane.uv_layers.new(name='UVMap')
_uv.uv.foreach_set('vector', [0.0, 0.0, 0.0, 1.0, 1.0, 1.0, 1.0, 0.0, 0.0, 0.0, 1.0, 0.0, 1.0, 1.0, 0.0, 1.0, 1.0, 1.0, 0.0, 1.0, 0.0, 1.0, 1.0, 1.0, 0.0, 0.0, 1.0, 0.0, 1.0, 0.0, 0.0, 0.0, 1.0, 0.0, 1.0, 1.0, 1.0, 1.0, 1.0, 0.0, 0.0, 1.0, 0.0, 0.0, 0.0, 0.0, 0.0, 1.0])
me_plane.materials.append(mat_material_002)
me_plane.update()
me_plane_003 = bpy.data.meshes.new('Plane.003')
me_plane_003.from_pydata([(-1.0, -0.05912, 1.574), (1.0, -0.05912, 1.574), (-1.0, -0.05912, -1.539), (1.0, -0.05912, -1.539), (-1.0, 0.05912, 1.574), (1.0, 0.05912, 1.574), (-1.0, 0.05912, -1.539), (1.0, 0.05912, -1.539)], [], [(0, 2, 3, 1), (4, 5, 7, 6), (3, 2, 6, 7), (0, 1, 5, 4), (1, 3, 7, 5), (2, 0, 4, 6)])
_uv = me_plane_003.uv_layers.new(name='UVMap')
_uv.uv.foreach_set('vector', [0.0, 0.0, 0.0, 1.0, 1.0, 1.0, 1.0, 0.0, 0.0, 0.0, 1.0, 0.0, 1.0, 1.0, 0.0, 1.0, 1.0, 1.0, 0.0, 1.0, 0.0, 1.0, 1.0, 1.0, 0.0, 0.0, 1.0, 0.0, 1.0, 0.0, 0.0, 0.0, 1.0, 0.0, 1.0, 1.0, 1.0, 1.0, 1.0, 0.0, 0.0, 1.0, 0.0, 0.0, 0.0, 0.0, 0.0, 1.0])
me_plane_003.materials.append(mat_material_002)
me_plane_003.update()

# ---- objects
ob_cube = bpy.data.objects.new('Cube', me_cube)
ob_plane = bpy.data.objects.new('Plane', me_plane)
ob_plane_001 = bpy.data.objects.new('Plane.001', me_plane_003)

# ---- transforms, parenting, visibility, modifiers, constraints
ob_cube.location = (0.0, 0.0, 0.0)
ob_cube.lock_rotations_4d = False
ob_cube.empty_display_type = 'ARROWS'
ob_cube.lineart.crease_threshold = 0.0
ob_plane.location = (0.0, 0.0, -1.27)
ob_plane.rotation_euler = (3.142, -1.571, 0.0)
ob_plane.scale = (1.0, 1.402, 1.0)
ob_plane_001.location = (0.0, 0.0, -1.27)
ob_plane_001.rotation_euler = (3.142, -1.571, 0.0)
ob_plane_001.scale = (1.0, 1.402, 1.0)

# ---- collection membership
col_collection.objects.link(ob_cube)
col_collection.objects.link(ob_plane)
col_collection.objects.link(ob_plane_001)

# ---- scene / render settings (as saved in the file)
scene.frame_start = 1; scene.frame_end = 250; scene.frame_set(1)
scene.render.engine = 'BLENDER_EEVEE_NEXT'
scene.cycles.sampling_pattern = 'TABULATED_SOBOL'
scene.view_settings.view_transform = 'Filmic'
bpy.context.view_layer.update()

# ---- added for rendering (the .blend has no active camera and no usable light): camera, sun
cam_auto = bpy.data.cameras.new('AutoCamera')
cam_auto.lens = 50.0
cam_auto.sensor_width = 36.0
cam_auto.clip_end = 1000.0
ob_auto_camera = bpy.data.objects.new('AutoCamera', cam_auto)
scene.collection.objects.link(ob_auto_camera)
ob_auto_camera.location = (7.42915, -8.89385, 6.86623)
ob_auto_camera.rotation_euler = (1.09748, -7.21219e-08, 0.694738)
scene.camera = ob_auto_camera
light_auto_sun = bpy.data.lights.new('AutoSun', 'SUN')
light_auto_sun.energy = 3.0
light_auto_sun.angle = 0.0523599
ob_auto_sun = bpy.data.objects.new('AutoSun', light_auto_sun)
scene.collection.objects.link(ob_auto_sun)
ob_auto_sun.rotation_euler = (0.872665, 0.174533, 0.523599)
bpy.context.view_layer.update()
